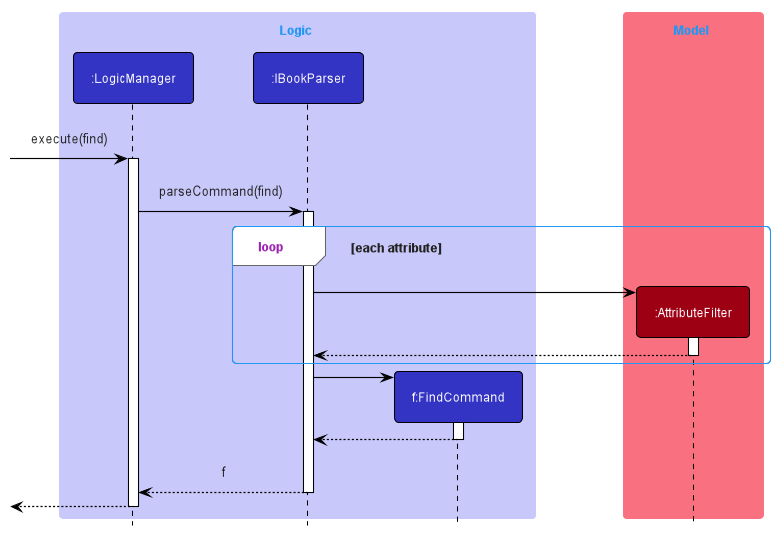

The diagram above was rendered by PlantUML. Its source (embedded in the PNG):
@startuml
!include style.puml

box Logic LOGIC_COLOR_T1
participant ":LogicManager" as LogicManager LOGIC_COLOR
participant ":IBookParser" as IBookParser LOGIC_COLOR
participant "f:FindCommand" as FindCommand LOGIC_COLOR
end box

box Model MODEL_COLOR_T1
participant ":AttributeFilter" as AttributeFilter MODEL_COLOR
end box

[-> LogicManager : execute(find)
activate LogicManager

LogicManager -> IBookParser : parseCommand(find)
activate IBookParser

loop each attribute
    create AttributeFilter
    IBookParser -> AttributeFilter
    activate AttributeFilter

    AttributeFilter --> IBookParser
    deactivate AttributeFilter
end

create FindCommand
IBookParser -> FindCommand
activate FindCommand

FindCommand --> IBookParser
deactivate FindCommand

IBookParser --> LogicManager : f
deactivate IBookParser

[<--LogicManager
deactivate LogicManager
@enduml